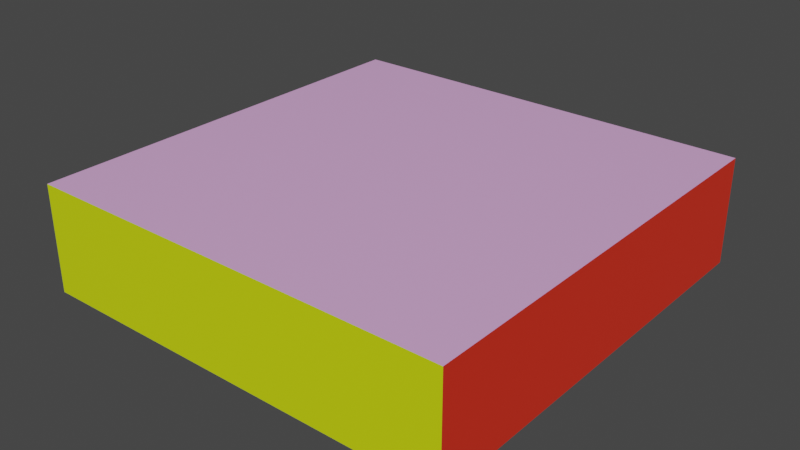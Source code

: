 # Source: puzzle-section.blend  (saved by Blender 3.3.6; exported with 4.5.12 LTS)
import bpy
from mathutils import Matrix  # noqa: F401  (used for matrix-valued properties, if any)

bpy.ops.wm.read_factory_settings(use_empty=True)
scene = bpy.context.scene
scene.name = 'Scene'

# ---- collections
col_export = bpy.data.collections.new('Export'); scene.collection.children.link(col_export)

# ---- materials (node trees are filled in below, after node groups)
mat_base = bpy.data.materials.new('Base')
mat_base.alpha_threshold = 0.0
mat_base.use_transparent_shadow = False
mat_base.line_color = (0.0, 0.0, 0.0, 1.0)
mat_side1 = bpy.data.materials.new('Side1')
mat_side1.use_transparent_shadow = False
mat_side2 = bpy.data.materials.new('Side2')
mat_side2.use_transparent_shadow = False
mat_side3 = bpy.data.materials.new('Side3')
mat_side3.use_transparent_shadow = False
mat_side4 = bpy.data.materials.new('Side4')
mat_side4.use_transparent_shadow = False

# ---- material node trees
mat_base.use_nodes = True; mat_base.node_tree.nodes.clear()
_N = mat_base.node_tree.nodes; _L = mat_base.node_tree.links
n0 = _N.new('ShaderNodeOutputMaterial'); n0.name = 'Material Output'; n0.location = (300, 300)
n1 = _N.new('ShaderNodeBsdfPrincipled'); n1.name = 'Principled BSDF'; n1.location = (10, 300)
n1.distribution = 'GGX'
n1.subsurface_method = 'RANDOM_WALK_SKIN'
n1.inputs[0].default_value = (0.8, 0.4285, 0.793, 1.0)
n1.inputs[2].default_value = 0.4
n1.inputs[3].default_value = 1.45
n1.inputs[27].default_value = (0.0, 0.0, 0.0, 1.0)
n1.inputs[28].default_value = 1.0
_L.new(n1.outputs[0], n0.inputs[0])
n0.is_active_output = True
mat_side1.use_nodes = True; mat_side1.node_tree.nodes.clear()
_N = mat_side1.node_tree.nodes; _L = mat_side1.node_tree.links
n0 = _N.new('ShaderNodeBsdfPrincipled'); n0.name = 'Principled BSDF'; n0.location = (10, 300)
n0.distribution = 'GGX'
n0.subsurface_method = 'RANDOM_WALK_SKIN'
n0.inputs[0].default_value = (0.8, 0.03088, 0.01138, 1.0)
n0.inputs[3].default_value = 1.45
n0.inputs[27].default_value = (0.0, 0.0, 0.0, 1.0)
n0.inputs[28].default_value = 1.0
n1 = _N.new('ShaderNodeOutputMaterial'); n1.name = 'Material Output'; n1.location = (300, 300)
_L.new(n0.outputs[0], n1.inputs[0])
n1.is_active_output = True
mat_side2.use_nodes = True; mat_side2.node_tree.nodes.clear()
_N = mat_side2.node_tree.nodes; _L = mat_side2.node_tree.links
n0 = _N.new('ShaderNodeBsdfPrincipled'); n0.name = 'Principled BSDF'; n0.location = (10, 300)
n0.distribution = 'GGX'
n0.subsurface_method = 'RANDOM_WALK_SKIN'
n0.inputs[0].default_value = (0.006768, 0.8, 0.0, 1.0)
n0.inputs[3].default_value = 1.45
n0.inputs[27].default_value = (0.0, 0.0, 0.0, 1.0)
n0.inputs[28].default_value = 1.0
n1 = _N.new('ShaderNodeOutputMaterial'); n1.name = 'Material Output'; n1.location = (300, 300)
_L.new(n0.outputs[0], n1.inputs[0])
n1.is_active_output = True
mat_side3.use_nodes = True; mat_side3.node_tree.nodes.clear()
_N = mat_side3.node_tree.nodes; _L = mat_side3.node_tree.links
n0 = _N.new('ShaderNodeBsdfPrincipled'); n0.name = 'Principled BSDF'; n0.location = (10, 300)
n0.distribution = 'GGX'
n0.subsurface_method = 'RANDOM_WALK_SKIN'
n0.inputs[0].default_value = (0.006203, 0.01465, 0.8, 1.0)
n0.inputs[3].default_value = 1.45
n0.inputs[27].default_value = (0.0, 0.0, 0.0, 1.0)
n0.inputs[28].default_value = 1.0
n1 = _N.new('ShaderNodeOutputMaterial'); n1.name = 'Material Output'; n1.location = (300, 300)
_L.new(n0.outputs[0], n1.inputs[0])
n1.is_active_output = True
mat_side4.use_nodes = True; mat_side4.node_tree.nodes.clear()
_N = mat_side4.node_tree.nodes; _L = mat_side4.node_tree.links
n0 = _N.new('ShaderNodeBsdfPrincipled'); n0.name = 'Principled BSDF'; n0.location = (10, 300)
n0.distribution = 'GGX'
n0.subsurface_method = 'RANDOM_WALK_SKIN'
n0.inputs[0].default_value = (0.655, 0.8, 0.002578, 1.0)
n0.inputs[3].default_value = 1.45
n0.inputs[27].default_value = (0.0, 0.0, 0.0, 1.0)
n0.inputs[28].default_value = 1.0
n1 = _N.new('ShaderNodeOutputMaterial'); n1.name = 'Material Output'; n1.location = (300, 300)
_L.new(n0.outputs[0], n1.inputs[0])
n1.is_active_output = True

# ---- world
world_world = bpy.data.worlds.new('World'); scene.world = world_world
world_world.use_nodes = True; world_world.node_tree.nodes.clear()
_N = world_world.node_tree.nodes; _L = world_world.node_tree.links
n0 = _N.new('ShaderNodeOutputWorld'); n0.name = 'World Output'; n0.location = (300, 300)
n1 = _N.new('ShaderNodeBackground'); n1.name = 'Background'; n1.location = (10, 300)
n1.inputs[0].default_value = (0.05088, 0.05088, 0.05088, 1.0)
_L.new(n1.outputs[0], n0.inputs[0])
n0.is_active_output = True
world_world.color = (0.05088, 0.05088, 0.05088)
world_world.use_sun_shadow = False
world_world.sun_shadow_jitter_overblur = 0.0

# ---- meshes
me_cube = bpy.data.meshes.new('Cube')
me_cube.from_pydata([(1.0, 1.0, 0.25), (1.0, 1.0, -0.25), (1.0, -1.0, 0.25), (1.0, -1.0, -0.25), (-1.0, 1.0, 0.25), (-1.0, 1.0, -0.25), (-1.0, -1.0, 0.25), (-1.0, -1.0, -0.25)], [], [(0, 4, 6, 2), (3, 2, 6, 7), (7, 6, 4, 5), (5, 1, 3, 7), (1, 0, 2, 3), (5, 4, 0, 1)])
me_cube.polygons.foreach_set('material_index', [0, 4, 3, 0, 1, 2])
_uv = me_cube.uv_layers.new(name='UVMap')
_uv.uv.foreach_set('vector', [0.0, 0.5, 0.5, 0.5, 0.5, 1.0, 0.0, 1.0, 1.0, 0.5, 0.875, 0.5, 0.875, 0.0, 1.0, 0.0, 0.625, 0.5, 0.5, 0.5, 0.5, 0.0, 0.625, 0.0, 0.0, 0.0, 0.5, 0.0, 0.5, 0.5, 0.0, 0.5, 0.75, 0.5, 0.625, 0.5, 0.625, 0.0, 0.75, 0.0, 0.875, 0.5, 0.75, 0.5, 0.75, 0.0, 0.875, 0.0])
me_cube.materials.append(mat_base)
me_cube.materials.append(mat_side1)
me_cube.materials.append(mat_side2)
me_cube.materials.append(mat_side3)
me_cube.materials.append(mat_side4)
me_cube.use_remesh_preserve_volume = False
me_cube.use_remesh_preserve_attributes = False
me_cube.use_mirror_vertex_groups = False
me_cube.update()

# ---- objects
ob_puzzlesection = bpy.data.objects.new('PuzzleSection', me_cube)

# ---- transforms, parenting, visibility, modifiers, constraints
ob_puzzlesection.location = (0.0, 0.0, 0.0)
ob_puzzlesection.lock_rotations_4d = False
ob_puzzlesection.empty_display_type = 'ARROWS'
ob_puzzlesection.lineart.crease_threshold = 0.0

# ---- collection membership
col_export.objects.link(ob_puzzlesection)

# ---- scene / render settings (as saved in the file)
scene.frame_start = 1; scene.frame_end = 250; scene.frame_set(1)
scene.render.engine = 'BLENDER_EEVEE_NEXT'
scene.cycles.sampling_pattern = 'TABULATED_SOBOL'
scene.cycles.use_light_tree = False
scene.view_settings.view_transform = 'Filmic'
bpy.context.view_layer.update()

# ---- added for rendering (the .blend has no active camera and no usable light): camera, sun
cam_auto = bpy.data.cameras.new('AutoCamera')
cam_auto.lens = 50.0
cam_auto.sensor_width = 36.0
cam_auto.clip_end = 1000.0
ob_auto_camera = bpy.data.objects.new('AutoCamera', cam_auto)
scene.collection.objects.link(ob_auto_camera)
ob_auto_camera.location = (2.65751, -3.18901, 2.126)
ob_auto_camera.rotation_euler = (1.09748, -7.21219e-08, 0.694738)
scene.camera = ob_auto_camera
light_auto_sun = bpy.data.lights.new('AutoSun', 'SUN')
light_auto_sun.energy = 3.0
light_auto_sun.angle = 0.0523599
ob_auto_sun = bpy.data.objects.new('AutoSun', light_auto_sun)
scene.collection.objects.link(ob_auto_sun)
ob_auto_sun.rotation_euler = (0.872665, 0.174533, 0.523599)
bpy.context.view_layer.update()
